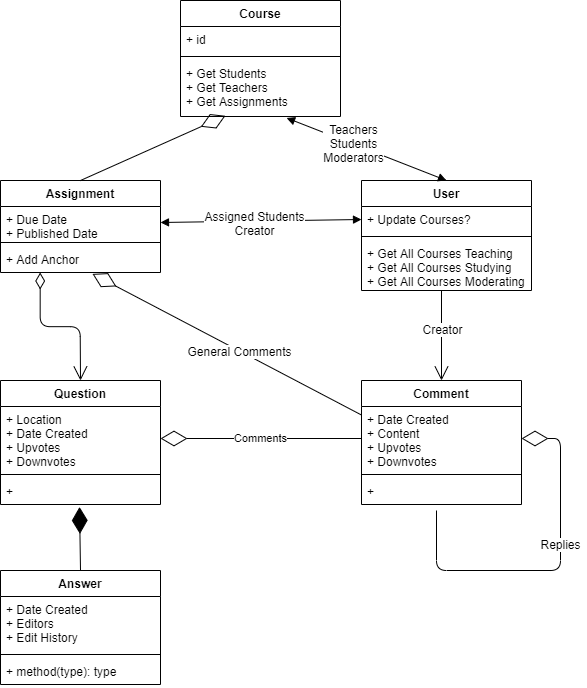

The diagram above was exported from draw.io. Its source (the exported page's mxGraphModel, read from the mxfile embedded in the PNG):
<mxGraphModel dx="652" dy="323" grid="1" gridSize="10" guides="1" tooltips="1" connect="1" arrows="1" fold="1" page="1" pageScale="1" pageWidth="827" pageHeight="1169" math="0" shadow="0">
  <root>
    <mxCell id="WIyWlLk6GJQsqaUBKTNV-0" />
    <mxCell id="WIyWlLk6GJQsqaUBKTNV-1" parent="WIyWlLk6GJQsqaUBKTNV-0" />
    <mxCell id="SaJOsNPgqBHyBo_DLr0T-0" value="Course" style="swimlane;fontStyle=1;align=center;verticalAlign=top;childLayout=stackLayout;horizontal=1;startSize=26;horizontalStack=0;resizeParent=1;resizeParentMax=0;resizeLast=0;collapsible=1;marginBottom=0;" vertex="1" parent="WIyWlLk6GJQsqaUBKTNV-1">
      <mxGeometry x="340" y="70" width="160" height="116" as="geometry" />
    </mxCell>
    <mxCell id="SaJOsNPgqBHyBo_DLr0T-1" value="+ id&#10;" style="text;strokeColor=none;fillColor=none;align=left;verticalAlign=top;spacingLeft=4;spacingRight=4;overflow=hidden;rotatable=0;points=[[0,0.5],[1,0.5]];portConstraint=eastwest;" vertex="1" parent="SaJOsNPgqBHyBo_DLr0T-0">
      <mxGeometry y="26" width="160" height="26" as="geometry" />
    </mxCell>
    <mxCell id="SaJOsNPgqBHyBo_DLr0T-2" value="" style="line;strokeWidth=1;fillColor=none;align=left;verticalAlign=middle;spacingTop=-1;spacingLeft=3;spacingRight=3;rotatable=0;labelPosition=right;points=[];portConstraint=eastwest;" vertex="1" parent="SaJOsNPgqBHyBo_DLr0T-0">
      <mxGeometry y="52" width="160" height="8" as="geometry" />
    </mxCell>
    <mxCell id="SaJOsNPgqBHyBo_DLr0T-3" value="+ Get Students&#10;+ Get Teachers&#10;+ Get Assignments" style="text;strokeColor=none;fillColor=none;align=left;verticalAlign=top;spacingLeft=4;spacingRight=4;overflow=hidden;rotatable=0;points=[[0,0.5],[1,0.5]];portConstraint=eastwest;" vertex="1" parent="SaJOsNPgqBHyBo_DLr0T-0">
      <mxGeometry y="60" width="160" height="56" as="geometry" />
    </mxCell>
    <mxCell id="SaJOsNPgqBHyBo_DLr0T-4" value="Assignment" style="swimlane;fontStyle=1;align=center;verticalAlign=top;childLayout=stackLayout;horizontal=1;startSize=26;horizontalStack=0;resizeParent=1;resizeParentMax=0;resizeLast=0;collapsible=1;marginBottom=0;" vertex="1" parent="WIyWlLk6GJQsqaUBKTNV-1">
      <mxGeometry x="160" y="250" width="160" height="92" as="geometry" />
    </mxCell>
    <mxCell id="SaJOsNPgqBHyBo_DLr0T-5" value="+ Due Date&#10;+ Published Date" style="text;strokeColor=none;fillColor=none;align=left;verticalAlign=top;spacingLeft=4;spacingRight=4;overflow=hidden;rotatable=0;points=[[0,0.5],[1,0.5]];portConstraint=eastwest;" vertex="1" parent="SaJOsNPgqBHyBo_DLr0T-4">
      <mxGeometry y="26" width="160" height="32" as="geometry" />
    </mxCell>
    <mxCell id="SaJOsNPgqBHyBo_DLr0T-6" value="" style="line;strokeWidth=1;fillColor=none;align=left;verticalAlign=middle;spacingTop=-1;spacingLeft=3;spacingRight=3;rotatable=0;labelPosition=right;points=[];portConstraint=eastwest;" vertex="1" parent="SaJOsNPgqBHyBo_DLr0T-4">
      <mxGeometry y="58" width="160" height="8" as="geometry" />
    </mxCell>
    <mxCell id="SaJOsNPgqBHyBo_DLr0T-7" value="+ Add Anchor" style="text;strokeColor=none;fillColor=none;align=left;verticalAlign=top;spacingLeft=4;spacingRight=4;overflow=hidden;rotatable=0;points=[[0,0.5],[1,0.5]];portConstraint=eastwest;" vertex="1" parent="SaJOsNPgqBHyBo_DLr0T-4">
      <mxGeometry y="66" width="160" height="26" as="geometry" />
    </mxCell>
    <mxCell id="SaJOsNPgqBHyBo_DLr0T-8" value="User" style="swimlane;fontStyle=1;align=center;verticalAlign=top;childLayout=stackLayout;horizontal=1;startSize=26;horizontalStack=0;resizeParent=1;resizeParentMax=0;resizeLast=0;collapsible=1;marginBottom=0;" vertex="1" parent="WIyWlLk6GJQsqaUBKTNV-1">
      <mxGeometry x="521" y="250" width="170" height="110" as="geometry" />
    </mxCell>
    <mxCell id="SaJOsNPgqBHyBo_DLr0T-9" value="+ Update Courses?" style="text;strokeColor=none;fillColor=none;align=left;verticalAlign=top;spacingLeft=4;spacingRight=4;overflow=hidden;rotatable=0;points=[[0,0.5],[1,0.5]];portConstraint=eastwest;" vertex="1" parent="SaJOsNPgqBHyBo_DLr0T-8">
      <mxGeometry y="26" width="170" height="26" as="geometry" />
    </mxCell>
    <mxCell id="SaJOsNPgqBHyBo_DLr0T-10" value="" style="line;strokeWidth=1;fillColor=none;align=left;verticalAlign=middle;spacingTop=-1;spacingLeft=3;spacingRight=3;rotatable=0;labelPosition=right;points=[];portConstraint=eastwest;" vertex="1" parent="SaJOsNPgqBHyBo_DLr0T-8">
      <mxGeometry y="52" width="170" height="8" as="geometry" />
    </mxCell>
    <mxCell id="SaJOsNPgqBHyBo_DLr0T-11" value="+ Get All Courses Teaching&#10;+ Get All Courses Studying&#10;+ Get All Courses Moderating" style="text;strokeColor=none;fillColor=none;align=left;verticalAlign=top;spacingLeft=4;spacingRight=4;overflow=hidden;rotatable=0;points=[[0,0.5],[1,0.5]];portConstraint=eastwest;" vertex="1" parent="SaJOsNPgqBHyBo_DLr0T-8">
      <mxGeometry y="60" width="170" height="50" as="geometry" />
    </mxCell>
    <mxCell id="SaJOsNPgqBHyBo_DLr0T-20" value="Comment" style="swimlane;fontStyle=1;align=center;verticalAlign=top;childLayout=stackLayout;horizontal=1;startSize=26;horizontalStack=0;resizeParent=1;resizeParentMax=0;resizeLast=0;collapsible=1;marginBottom=0;" vertex="1" parent="WIyWlLk6GJQsqaUBKTNV-1">
      <mxGeometry x="521" y="450" width="160" height="124" as="geometry" />
    </mxCell>
    <mxCell id="SaJOsNPgqBHyBo_DLr0T-21" value="+ Date Created&#10;+ Content&#10;+ Upvotes&#10;+ Downvotes" style="text;strokeColor=none;fillColor=none;align=left;verticalAlign=top;spacingLeft=4;spacingRight=4;overflow=hidden;rotatable=0;points=[[0,0.5],[1,0.5]];portConstraint=eastwest;" vertex="1" parent="SaJOsNPgqBHyBo_DLr0T-20">
      <mxGeometry y="26" width="160" height="64" as="geometry" />
    </mxCell>
    <mxCell id="SaJOsNPgqBHyBo_DLr0T-22" value="" style="line;strokeWidth=1;fillColor=none;align=left;verticalAlign=middle;spacingTop=-1;spacingLeft=3;spacingRight=3;rotatable=0;labelPosition=right;points=[];portConstraint=eastwest;" vertex="1" parent="SaJOsNPgqBHyBo_DLr0T-20">
      <mxGeometry y="90" width="160" height="8" as="geometry" />
    </mxCell>
    <mxCell id="SaJOsNPgqBHyBo_DLr0T-23" value="+ " style="text;strokeColor=none;fillColor=none;align=left;verticalAlign=top;spacingLeft=4;spacingRight=4;overflow=hidden;rotatable=0;points=[[0,0.5],[1,0.5]];portConstraint=eastwest;" vertex="1" parent="SaJOsNPgqBHyBo_DLr0T-20">
      <mxGeometry y="98" width="160" height="26" as="geometry" />
    </mxCell>
    <mxCell id="SaJOsNPgqBHyBo_DLr0T-66" value="" style="endArrow=diamondThin;endFill=0;endSize=24;html=1;entryX=1;entryY=0.5;entryDx=0;entryDy=0;" edge="1" parent="SaJOsNPgqBHyBo_DLr0T-20" target="SaJOsNPgqBHyBo_DLr0T-21">
      <mxGeometry width="160" relative="1" as="geometry">
        <mxPoint x="75" y="130" as="sourcePoint" />
        <mxPoint x="279" y="170" as="targetPoint" />
        <Array as="points">
          <mxPoint x="75" y="190" />
          <mxPoint x="199" y="190" />
          <mxPoint x="199" y="58" />
        </Array>
      </mxGeometry>
    </mxCell>
    <mxCell id="SaJOsNPgqBHyBo_DLr0T-67" value="Replies" style="text;html=1;align=center;verticalAlign=middle;resizable=0;points=[];labelBackgroundColor=#ffffff;" vertex="1" connectable="0" parent="SaJOsNPgqBHyBo_DLr0T-66">
      <mxGeometry x="0.1874" relative="1" as="geometry">
        <mxPoint as="offset" />
      </mxGeometry>
    </mxCell>
    <mxCell id="SaJOsNPgqBHyBo_DLr0T-24" value="" style="endArrow=open;endFill=1;endSize=12;html=1;entryX=0.5;entryY=0;entryDx=0;entryDy=0;" edge="1" parent="WIyWlLk6GJQsqaUBKTNV-1" target="SaJOsNPgqBHyBo_DLr0T-20">
      <mxGeometry width="160" relative="1" as="geometry">
        <mxPoint x="601" y="360" as="sourcePoint" />
        <mxPoint x="760" y="380" as="targetPoint" />
      </mxGeometry>
    </mxCell>
    <mxCell id="SaJOsNPgqBHyBo_DLr0T-39" value="Creator" style="text;html=1;align=center;verticalAlign=middle;resizable=0;points=[];labelBackgroundColor=#ffffff;" vertex="1" connectable="0" parent="SaJOsNPgqBHyBo_DLr0T-24">
      <mxGeometry x="-0.1398" y="1" relative="1" as="geometry">
        <mxPoint as="offset" />
      </mxGeometry>
    </mxCell>
    <mxCell id="SaJOsNPgqBHyBo_DLr0T-26" value="" style="endArrow=block;startArrow=block;endFill=1;startFill=1;html=1;exitX=0.663;exitY=1.026;exitDx=0;exitDy=0;exitPerimeter=0;entryX=0.5;entryY=0;entryDx=0;entryDy=0;" edge="1" parent="WIyWlLk6GJQsqaUBKTNV-1" source="SaJOsNPgqBHyBo_DLr0T-3" target="SaJOsNPgqBHyBo_DLr0T-8">
      <mxGeometry width="160" relative="1" as="geometry">
        <mxPoint x="450" y="230" as="sourcePoint" />
        <mxPoint x="610" y="230" as="targetPoint" />
      </mxGeometry>
    </mxCell>
    <mxCell id="SaJOsNPgqBHyBo_DLr0T-40" value="Teachers&lt;br&gt;Students&lt;br&gt;Moderators" style="text;html=1;align=center;verticalAlign=middle;resizable=0;points=[];labelBackgroundColor=#ffffff;" vertex="1" connectable="0" parent="SaJOsNPgqBHyBo_DLr0T-26">
      <mxGeometry x="-0.1727" y="1" relative="1" as="geometry">
        <mxPoint as="offset" />
      </mxGeometry>
    </mxCell>
    <mxCell id="SaJOsNPgqBHyBo_DLr0T-27" value="" style="endArrow=diamondThin;endFill=0;endSize=24;html=1;exitX=0.5;exitY=0;exitDx=0;exitDy=0;entryX=0.281;entryY=0.987;entryDx=0;entryDy=0;entryPerimeter=0;" edge="1" parent="WIyWlLk6GJQsqaUBKTNV-1" source="SaJOsNPgqBHyBo_DLr0T-4" target="SaJOsNPgqBHyBo_DLr0T-3">
      <mxGeometry width="160" relative="1" as="geometry">
        <mxPoint x="270" y="220" as="sourcePoint" />
        <mxPoint x="393" y="170" as="targetPoint" />
      </mxGeometry>
    </mxCell>
    <mxCell id="SaJOsNPgqBHyBo_DLr0T-30" value="" style="endArrow=block;startArrow=block;endFill=1;startFill=1;html=1;exitX=1;exitY=0.5;exitDx=0;exitDy=0;entryX=0;entryY=0.5;entryDx=0;entryDy=0;" edge="1" parent="WIyWlLk6GJQsqaUBKTNV-1" source="SaJOsNPgqBHyBo_DLr0T-5" target="SaJOsNPgqBHyBo_DLr0T-9">
      <mxGeometry width="160" relative="1" as="geometry">
        <mxPoint x="340" y="300" as="sourcePoint" />
        <mxPoint x="500" y="300" as="targetPoint" />
      </mxGeometry>
    </mxCell>
    <mxCell id="SaJOsNPgqBHyBo_DLr0T-36" value="Assigned Students&lt;br&gt;Creator" style="text;html=1;align=center;verticalAlign=middle;resizable=0;points=[];labelBackgroundColor=#ffffff;" vertex="1" connectable="0" parent="SaJOsNPgqBHyBo_DLr0T-30">
      <mxGeometry x="-0.3205" y="1" relative="1" as="geometry">
        <mxPoint x="25.01" y="2.62" as="offset" />
      </mxGeometry>
    </mxCell>
    <mxCell id="SaJOsNPgqBHyBo_DLr0T-42" value="" style="endArrow=diamondThin;endFill=0;endSize=24;html=1;exitX=-0.004;exitY=0.128;exitDx=0;exitDy=0;exitPerimeter=0;entryX=0.575;entryY=1.053;entryDx=0;entryDy=0;entryPerimeter=0;" edge="1" parent="WIyWlLk6GJQsqaUBKTNV-1" source="SaJOsNPgqBHyBo_DLr0T-21" target="SaJOsNPgqBHyBo_DLr0T-7">
      <mxGeometry width="160" relative="1" as="geometry">
        <mxPoint x="413" y="428.43999999999994" as="sourcePoint" />
        <mxPoint x="520" y="380" as="targetPoint" />
      </mxGeometry>
    </mxCell>
    <mxCell id="SaJOsNPgqBHyBo_DLr0T-43" value="General Comments" style="text;html=1;align=center;verticalAlign=middle;resizable=0;points=[];labelBackgroundColor=#ffffff;" vertex="1" connectable="0" parent="SaJOsNPgqBHyBo_DLr0T-42">
      <mxGeometry x="-0.0903" relative="1" as="geometry">
        <mxPoint as="offset" />
      </mxGeometry>
    </mxCell>
    <mxCell id="SaJOsNPgqBHyBo_DLr0T-51" value="Question" style="swimlane;fontStyle=1;align=center;verticalAlign=top;childLayout=stackLayout;horizontal=1;startSize=26;horizontalStack=0;resizeParent=1;resizeParentMax=0;resizeLast=0;collapsible=1;marginBottom=0;" vertex="1" parent="WIyWlLk6GJQsqaUBKTNV-1">
      <mxGeometry x="160" y="450" width="160" height="124" as="geometry" />
    </mxCell>
    <mxCell id="SaJOsNPgqBHyBo_DLr0T-52" value="+ Location&#10;+ Date Created&#10;+ Upvotes&#10;+ Downvotes" style="text;strokeColor=none;fillColor=none;align=left;verticalAlign=top;spacingLeft=4;spacingRight=4;overflow=hidden;rotatable=0;points=[[0,0.5],[1,0.5]];portConstraint=eastwest;" vertex="1" parent="SaJOsNPgqBHyBo_DLr0T-51">
      <mxGeometry y="26" width="160" height="64" as="geometry" />
    </mxCell>
    <mxCell id="SaJOsNPgqBHyBo_DLr0T-53" value="" style="line;strokeWidth=1;fillColor=none;align=left;verticalAlign=middle;spacingTop=-1;spacingLeft=3;spacingRight=3;rotatable=0;labelPosition=right;points=[];portConstraint=eastwest;" vertex="1" parent="SaJOsNPgqBHyBo_DLr0T-51">
      <mxGeometry y="90" width="160" height="8" as="geometry" />
    </mxCell>
    <mxCell id="SaJOsNPgqBHyBo_DLr0T-54" value="+" style="text;strokeColor=none;fillColor=none;align=left;verticalAlign=top;spacingLeft=4;spacingRight=4;overflow=hidden;rotatable=0;points=[[0,0.5],[1,0.5]];portConstraint=eastwest;" vertex="1" parent="SaJOsNPgqBHyBo_DLr0T-51">
      <mxGeometry y="98" width="160" height="26" as="geometry" />
    </mxCell>
    <mxCell id="SaJOsNPgqBHyBo_DLr0T-55" value="Comments" style="endArrow=diamondThin;endFill=0;endSize=24;html=1;entryX=1;entryY=0.5;entryDx=0;entryDy=0;exitX=0;exitY=0.5;exitDx=0;exitDy=0;" edge="1" parent="WIyWlLk6GJQsqaUBKTNV-1" source="SaJOsNPgqBHyBo_DLr0T-21" target="SaJOsNPgqBHyBo_DLr0T-52">
      <mxGeometry width="160" relative="1" as="geometry">
        <mxPoint x="410" y="510" as="sourcePoint" />
        <mxPoint x="570" y="510" as="targetPoint" />
      </mxGeometry>
    </mxCell>
    <mxCell id="SaJOsNPgqBHyBo_DLr0T-56" value="Answer" style="swimlane;fontStyle=1;align=center;verticalAlign=top;childLayout=stackLayout;horizontal=1;startSize=26;horizontalStack=0;resizeParent=1;resizeParentMax=0;resizeLast=0;collapsible=1;marginBottom=0;" vertex="1" parent="WIyWlLk6GJQsqaUBKTNV-1">
      <mxGeometry x="160" y="640" width="160" height="114" as="geometry" />
    </mxCell>
    <mxCell id="SaJOsNPgqBHyBo_DLr0T-57" value="+ Date Created&#10;+ Editors&#10;+ Edit History" style="text;strokeColor=none;fillColor=none;align=left;verticalAlign=top;spacingLeft=4;spacingRight=4;overflow=hidden;rotatable=0;points=[[0,0.5],[1,0.5]];portConstraint=eastwest;" vertex="1" parent="SaJOsNPgqBHyBo_DLr0T-56">
      <mxGeometry y="26" width="160" height="54" as="geometry" />
    </mxCell>
    <mxCell id="SaJOsNPgqBHyBo_DLr0T-58" value="" style="line;strokeWidth=1;fillColor=none;align=left;verticalAlign=middle;spacingTop=-1;spacingLeft=3;spacingRight=3;rotatable=0;labelPosition=right;points=[];portConstraint=eastwest;" vertex="1" parent="SaJOsNPgqBHyBo_DLr0T-56">
      <mxGeometry y="80" width="160" height="8" as="geometry" />
    </mxCell>
    <mxCell id="SaJOsNPgqBHyBo_DLr0T-59" value="+ method(type): type" style="text;strokeColor=none;fillColor=none;align=left;verticalAlign=top;spacingLeft=4;spacingRight=4;overflow=hidden;rotatable=0;points=[[0,0.5],[1,0.5]];portConstraint=eastwest;" vertex="1" parent="SaJOsNPgqBHyBo_DLr0T-56">
      <mxGeometry y="88" width="160" height="26" as="geometry" />
    </mxCell>
    <mxCell id="SaJOsNPgqBHyBo_DLr0T-65" value="" style="endArrow=open;html=1;endSize=12;startArrow=diamondThin;startSize=14;startFill=0;edgeStyle=orthogonalEdgeStyle;align=left;verticalAlign=bottom;entryX=0.5;entryY=0;entryDx=0;entryDy=0;exitX=0.248;exitY=1;exitDx=0;exitDy=0;exitPerimeter=0;" edge="1" parent="WIyWlLk6GJQsqaUBKTNV-1" source="SaJOsNPgqBHyBo_DLr0T-7" target="SaJOsNPgqBHyBo_DLr0T-51">
      <mxGeometry x="-1" y="3" relative="1" as="geometry">
        <mxPoint x="100" y="380" as="sourcePoint" />
        <mxPoint x="270" y="390" as="targetPoint" />
      </mxGeometry>
    </mxCell>
    <mxCell id="SaJOsNPgqBHyBo_DLr0T-68" value="" style="endArrow=diamondThin;endFill=1;endSize=24;html=1;exitX=0.5;exitY=0;exitDx=0;exitDy=0;entryX=0.494;entryY=1.094;entryDx=0;entryDy=0;entryPerimeter=0;" edge="1" parent="WIyWlLk6GJQsqaUBKTNV-1" source="SaJOsNPgqBHyBo_DLr0T-56" target="SaJOsNPgqBHyBo_DLr0T-54">
      <mxGeometry width="160" relative="1" as="geometry">
        <mxPoint x="220" y="590" as="sourcePoint" />
        <mxPoint x="380" y="590" as="targetPoint" />
      </mxGeometry>
    </mxCell>
  </root>
</mxGraphModel>